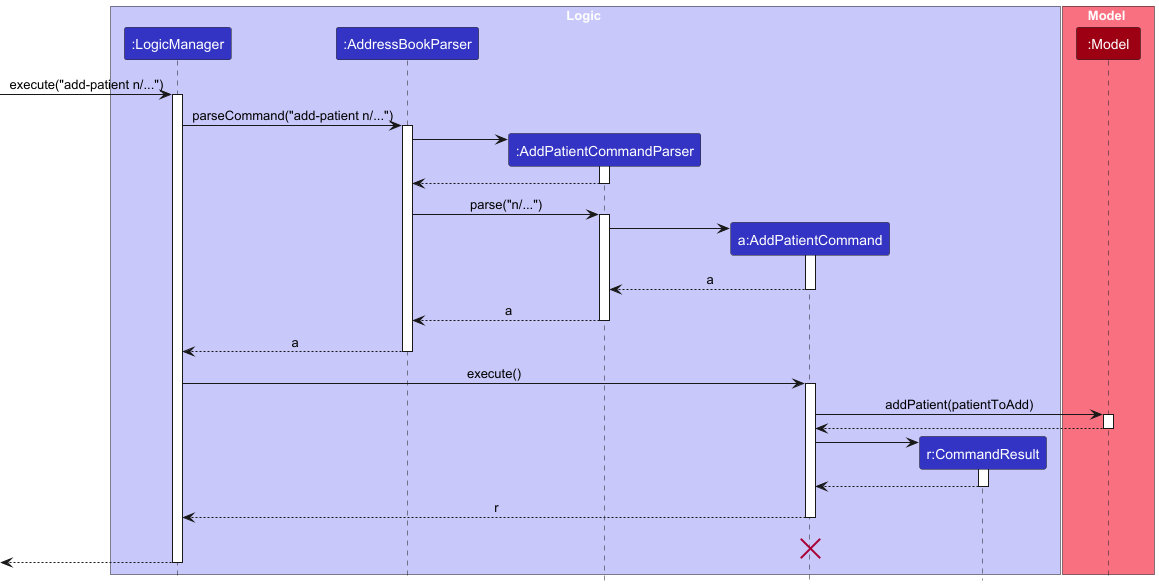

The diagram above was rendered by PlantUML. Its source (embedded in the PNG):
@startuml
!include style.puml
skinparam ArrowFontStyle plain

box Logic LOGIC_COLOR_T1
participant ":LogicManager" as LogicManager LOGIC_COLOR
participant ":AddressBookParser" as AddressBookParser LOGIC_COLOR
participant ":AddPatientCommandParser" as AddPatientCommandParser LOGIC_COLOR
participant "a:AddPatientCommand" as AddPatientCommand LOGIC_COLOR
participant "r:CommandResult" as CommandResult LOGIC_COLOR
end box

box Model MODEL_COLOR_T1
participant ":Model" as Model MODEL_COLOR
end box
[-> LogicManager : execute("add-patient n/...")
activate LogicManager

LogicManager -> AddressBookParser : parseCommand("add-patient n/...")
activate AddressBookParser

create AddPatientCommandParser
AddressBookParser -> AddPatientCommandParser
activate AddPatientCommandParser

AddPatientCommandParser --> AddressBookParser
deactivate AddPatientCommandParser

AddressBookParser -> AddPatientCommandParser : parse("n/...")
activate AddPatientCommandParser

create AddPatientCommand
AddPatientCommandParser -> AddPatientCommand
activate AddPatientCommand

AddPatientCommand --> AddPatientCommandParser : a
deactivate AddPatientCommand

AddPatientCommandParser --> AddressBookParser : a
deactivate AddPatientCommandParser

AddressBookParser --> LogicManager : a
deactivate AddressBookParser

LogicManager -> AddPatientCommand : execute()
activate AddPatientCommand

AddPatientCommand -> Model : addPatient(patientToAdd)
activate Model

Model --> AddPatientCommand
deactivate Model

create CommandResult
AddPatientCommand -> CommandResult
activate CommandResult

CommandResult --> AddPatientCommand
deactivate CommandResult

AddPatientCommand --> LogicManager : r
deactivate AddPatientCommand
AddPatientCommand -[hidden]-> LogicManager : r
destroy AddPatientCommand

[<--LogicManager
deactivate LogicManager
@enduml